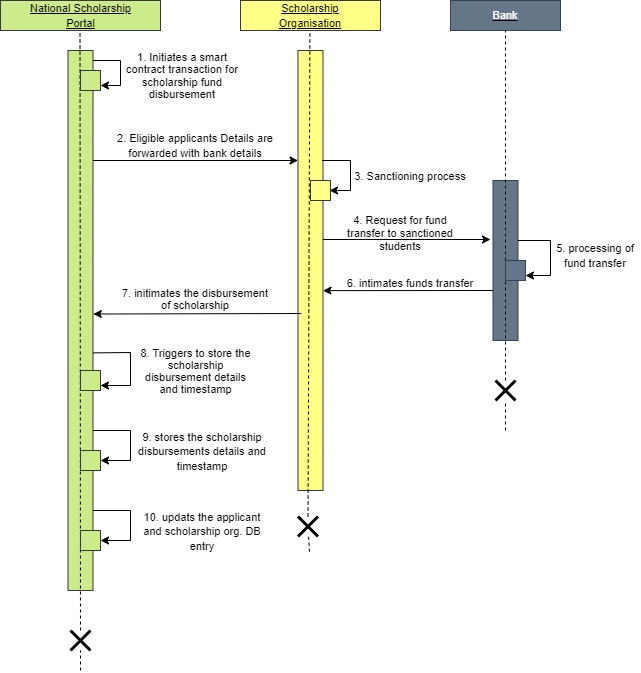

The diagram above was exported from draw.io. Its source (the exported page's mxGraphModel, read from the mxfile embedded in the PNG):
<mxGraphModel dx="1467" dy="767" grid="1" gridSize="10" guides="1" tooltips="1" connect="1" arrows="1" fold="1" page="1" pageScale="1" pageWidth="850" pageHeight="1100" math="0" shadow="0">
  <root>
    <mxCell id="0" />
    <mxCell id="1" parent="0" />
    <mxCell id="2" value="" style="rounded=0;whiteSpace=wrap;html=1;fillColor=#cdeb8b;strokeColor=#36393d;" vertex="1" parent="1">
      <mxGeometry x="90" y="40" width="160" height="30" as="geometry" />
    </mxCell>
    <mxCell id="3" value="&lt;u&gt;&lt;font style=&quot;font-size: 11px;&quot;&gt;National Scholarship Portal&lt;/font&gt;&lt;/u&gt;" style="text;html=1;align=center;verticalAlign=middle;whiteSpace=wrap;rounded=0;" vertex="1" parent="1">
      <mxGeometry x="112.5" y="40" width="115" height="30" as="geometry" />
    </mxCell>
    <mxCell id="4" value="" style="rounded=0;whiteSpace=wrap;html=1;fillColor=#cdeb8b;strokeColor=#36393d;" vertex="1" parent="1">
      <mxGeometry x="157.5" y="90" width="25" height="540" as="geometry" />
    </mxCell>
    <mxCell id="5" value="" style="endArrow=none;dashed=1;html=1;rounded=0;" edge="1" source="43" parent="1">
      <mxGeometry width="50" height="50" relative="1" as="geometry">
        <mxPoint x="170" y="710" as="sourcePoint" />
        <mxPoint x="169.5" y="70" as="targetPoint" />
      </mxGeometry>
    </mxCell>
    <mxCell id="6" value="" style="rounded=0;whiteSpace=wrap;html=1;fillColor=#ffff88;strokeColor=#36393d;" vertex="1" parent="1">
      <mxGeometry x="330" y="40" width="140" height="30" as="geometry" />
    </mxCell>
    <mxCell id="7" value="" style="rounded=0;whiteSpace=wrap;html=1;fillColor=#cdeb8b;strokeColor=#36393d;" vertex="1" parent="1">
      <mxGeometry x="170" y="110" width="20" height="20" as="geometry" />
    </mxCell>
    <mxCell id="8" value="" style="rounded=0;whiteSpace=wrap;html=1;fillColor=#ffff88;strokeColor=#36393d;" vertex="1" parent="1">
      <mxGeometry x="387.5" y="90" width="25" height="440" as="geometry" />
    </mxCell>
    <mxCell id="9" value="" style="endArrow=none;dashed=1;html=1;rounded=0;" edge="1" source="45" parent="1">
      <mxGeometry width="50" height="50" relative="1" as="geometry">
        <mxPoint x="399" y="591.1764705882352" as="sourcePoint" />
        <mxPoint x="399.40999999999997" y="70" as="targetPoint" />
      </mxGeometry>
    </mxCell>
    <mxCell id="10" value="" style="endArrow=classic;html=1;rounded=0;entryX=1;entryY=0.75;entryDx=0;entryDy=0;" edge="1" target="7" parent="1">
      <mxGeometry width="50" height="50" relative="1" as="geometry">
        <mxPoint x="182.5" y="100" as="sourcePoint" />
        <mxPoint x="210" y="140" as="targetPoint" />
        <Array as="points">
          <mxPoint x="210" y="100" />
          <mxPoint x="210" y="125" />
        </Array>
      </mxGeometry>
    </mxCell>
    <mxCell id="11" value="&lt;p style=&quot;line-height: 110%; font-size: 11px;&quot;&gt;&lt;font style=&quot;font-size: 11px;&quot;&gt;1. Initiates a smart contract transaction&lt;/font&gt;&amp;nbsp;&lt;font style=&quot;font-size: 11px;&quot;&gt;for scholarship fund disbursement&lt;/font&gt;&lt;/p&gt;" style="text;html=1;align=center;verticalAlign=middle;whiteSpace=wrap;rounded=0;" vertex="1" parent="1">
      <mxGeometry x="212.5" y="100" width="120" height="30" as="geometry" />
    </mxCell>
    <mxCell id="12" value="&lt;font size=&quot;1&quot; style=&quot;&quot;&gt;&lt;u style=&quot;font-size: 11px;&quot;&gt;Scholarship Organisation&lt;/u&gt;&lt;/font&gt;" style="text;html=1;align=center;verticalAlign=middle;whiteSpace=wrap;rounded=0;" vertex="1" parent="1">
      <mxGeometry x="370" y="40" width="60" height="30" as="geometry" />
    </mxCell>
    <mxCell id="13" value="" style="rounded=0;whiteSpace=wrap;html=1;fillColor=#647687;strokeColor=#314354;fontColor=#ffffff;" vertex="1" parent="1">
      <mxGeometry x="540" y="40" width="110" height="30" as="geometry" />
    </mxCell>
    <mxCell id="14" value="&lt;u&gt;&lt;font color=&quot;#ffffff&quot; style=&quot;font-size: 11px;&quot;&gt;Bank&lt;/font&gt;&lt;/u&gt;" style="text;html=1;align=center;verticalAlign=middle;whiteSpace=wrap;rounded=0;" vertex="1" parent="1">
      <mxGeometry x="565" y="40" width="60" height="30" as="geometry" />
    </mxCell>
    <mxCell id="15" value="" style="rounded=0;whiteSpace=wrap;html=1;fillColor=#647687;strokeColor=#314354;fontColor=#ffffff;" vertex="1" parent="1">
      <mxGeometry x="582.5" y="220" width="25" height="160" as="geometry" />
    </mxCell>
    <mxCell id="16" value="" style="endArrow=none;dashed=1;html=1;rounded=0;" edge="1" source="41" parent="1">
      <mxGeometry width="50" height="50" relative="1" as="geometry">
        <mxPoint x="595" y="470" as="sourcePoint" />
        <mxPoint x="594.99" y="70" as="targetPoint" />
      </mxGeometry>
    </mxCell>
    <mxCell id="17" value="" style="endArrow=classic;html=1;rounded=0;entryX=0;entryY=0.25;entryDx=0;entryDy=0;" edge="1" target="8" parent="1">
      <mxGeometry width="50" height="50" relative="1" as="geometry">
        <mxPoint x="182.5" y="200" as="sourcePoint" />
        <mxPoint x="232.5" y="150" as="targetPoint" />
      </mxGeometry>
    </mxCell>
    <mxCell id="18" value="&lt;font style=&quot;font-size: 11px;&quot;&gt;2. Eligible applicants Details are forwarded with bank details&lt;/font&gt;" style="text;html=1;align=center;verticalAlign=middle;whiteSpace=wrap;rounded=0;" vertex="1" parent="1">
      <mxGeometry x="200" y="170" width="170" height="30" as="geometry" />
    </mxCell>
    <mxCell id="19" value="" style="rounded=0;whiteSpace=wrap;html=1;fillColor=#ffff88;strokeColor=#36393d;" vertex="1" parent="1">
      <mxGeometry x="400" y="220" width="20" height="20" as="geometry" />
    </mxCell>
    <mxCell id="20" value="" style="endArrow=classic;html=1;rounded=0;exitX=1;exitY=0.25;exitDx=0;exitDy=0;entryX=1;entryY=0.5;entryDx=0;entryDy=0;" edge="1" parent="1">
      <mxGeometry width="50" height="50" relative="1" as="geometry">
        <mxPoint x="411.5" y="200.0000000000001" as="sourcePoint" />
        <mxPoint x="419" y="230" as="targetPoint" />
        <Array as="points">
          <mxPoint x="440" y="200" />
          <mxPoint x="440" y="230" />
        </Array>
      </mxGeometry>
    </mxCell>
    <mxCell id="21" value="&lt;p style=&quot;line-height: 100%;&quot;&gt;&lt;font style=&quot;font-size: 11px;&quot;&gt;3. Sanctioning process&lt;/font&gt;&lt;/p&gt;" style="text;html=1;align=center;verticalAlign=middle;whiteSpace=wrap;rounded=0;" vertex="1" parent="1">
      <mxGeometry x="440" y="200" width="120" height="30" as="geometry" />
    </mxCell>
    <mxCell id="22" value="" style="endArrow=classic;html=1;rounded=0;" edge="1" parent="1">
      <mxGeometry width="50" height="50" relative="1" as="geometry">
        <mxPoint x="412.5" y="279" as="sourcePoint" />
        <mxPoint x="580" y="279" as="targetPoint" />
      </mxGeometry>
    </mxCell>
    <mxCell id="23" value="&lt;font style=&quot;font-size: 11px;&quot;&gt;4. Request for fund transfer to sanctioned students&lt;/font&gt;" style="text;html=1;align=center;verticalAlign=middle;whiteSpace=wrap;rounded=0;fontSize=11;" vertex="1" parent="1">
      <mxGeometry x="425" y="258" width="130" height="30" as="geometry" />
    </mxCell>
    <mxCell id="24" value="" style="rounded=0;whiteSpace=wrap;html=1;fillColor=#647687;strokeColor=#314354;fontColor=#ffffff;" vertex="1" parent="1">
      <mxGeometry x="595" y="300" width="20" height="20" as="geometry" />
    </mxCell>
    <mxCell id="25" value="" style="endArrow=classic;html=1;rounded=0;entryX=1;entryY=0.75;entryDx=0;entryDy=0;" edge="1" target="24" parent="1">
      <mxGeometry width="50" height="50" relative="1" as="geometry">
        <mxPoint x="607.5" y="280" as="sourcePoint" />
        <mxPoint x="630" y="320" as="targetPoint" />
        <Array as="points">
          <mxPoint x="640" y="280" />
          <mxPoint x="640" y="315" />
        </Array>
      </mxGeometry>
    </mxCell>
    <mxCell id="26" value="&lt;font style=&quot;font-size: 11px;&quot;&gt;5. processing of fund transfer&lt;/font&gt;" style="text;html=1;align=center;verticalAlign=middle;whiteSpace=wrap;rounded=0;" vertex="1" parent="1">
      <mxGeometry x="640" y="280" width="90" height="30" as="geometry" />
    </mxCell>
    <mxCell id="27" value="" style="endArrow=classic;html=1;rounded=0;entryX=0.9;entryY=0.523;entryDx=0;entryDy=0;entryPerimeter=0;" edge="1" parent="1">
      <mxGeometry width="50" height="50" relative="1" as="geometry">
        <mxPoint x="582.5" y="330" as="sourcePoint" />
        <mxPoint x="412.5" y="330.12" as="targetPoint" />
      </mxGeometry>
    </mxCell>
    <mxCell id="28" value="6. intimates funds transfer" style="text;html=1;align=center;verticalAlign=middle;whiteSpace=wrap;rounded=0;fontSize=11;" vertex="1" parent="1">
      <mxGeometry x="425" y="308" width="150" height="30" as="geometry" />
    </mxCell>
    <mxCell id="29" value="" style="endArrow=classic;html=1;rounded=0;exitX=0.147;exitY=0.597;exitDx=0;exitDy=0;exitPerimeter=0;entryX=1.013;entryY=0.488;entryDx=0;entryDy=0;entryPerimeter=0;" edge="1" target="4" parent="1">
      <mxGeometry width="50" height="50" relative="1" as="geometry">
        <mxPoint x="390.84499999999997" y="353.00000000000006" as="sourcePoint" />
        <mxPoint x="182.49500000000003" y="394.9700000000001" as="targetPoint" />
      </mxGeometry>
    </mxCell>
    <mxCell id="30" value="&lt;p style=&quot;line-height: 100%;&quot;&gt;&lt;font style=&quot;font-size: 11px;&quot;&gt;7. initimates the disbursement of scholarship&lt;/font&gt;&lt;/p&gt;" style="text;html=1;align=center;verticalAlign=middle;whiteSpace=wrap;rounded=0;" vertex="1" parent="1">
      <mxGeometry x="210" y="323" width="150" height="30" as="geometry" />
    </mxCell>
    <mxCell id="31" value="" style="rounded=0;whiteSpace=wrap;html=1;fillColor=#cdeb8b;strokeColor=#36393d;" vertex="1" parent="1">
      <mxGeometry x="170" y="410" width="20" height="20" as="geometry" />
    </mxCell>
    <mxCell id="32" value="" style="endArrow=classic;html=1;rounded=0;exitX=1.013;exitY=0.672;exitDx=0;exitDy=0;exitPerimeter=0;entryX=1;entryY=0.75;entryDx=0;entryDy=0;" edge="1" target="31" parent="1">
      <mxGeometry width="50" height="50" relative="1" as="geometry">
        <mxPoint x="182.49500000000003" y="392.4" as="sourcePoint" />
        <mxPoint x="230" y="420" as="targetPoint" />
        <Array as="points">
          <mxPoint x="220" y="392" />
          <mxPoint x="220" y="425" />
        </Array>
      </mxGeometry>
    </mxCell>
    <mxCell id="33" value="&lt;p style=&quot;line-height: 100%;&quot;&gt;&lt;font style=&quot;font-size: 11px;&quot;&gt;8. Triggers to store the scholarship disbursement details and timestamp&lt;/font&gt;&lt;/p&gt;" style="text;html=1;align=center;verticalAlign=middle;whiteSpace=wrap;rounded=0;" vertex="1" parent="1">
      <mxGeometry x="223.75" y="395" width="122.5" height="30" as="geometry" />
    </mxCell>
    <mxCell id="34" value="" style="rounded=0;whiteSpace=wrap;html=1;fillColor=#cdeb8b;strokeColor=#36393d;" vertex="1" parent="1">
      <mxGeometry x="170" y="490" width="20" height="20" as="geometry" />
    </mxCell>
    <mxCell id="35" value="" style="endArrow=classic;html=1;rounded=0;entryX=1;entryY=0.5;entryDx=0;entryDy=0;" edge="1" target="34" parent="1">
      <mxGeometry width="50" height="50" relative="1" as="geometry">
        <mxPoint x="182.5" y="470" as="sourcePoint" />
        <mxPoint x="240" y="500" as="targetPoint" />
        <Array as="points">
          <mxPoint x="220" y="470" />
          <mxPoint x="220" y="500" />
        </Array>
      </mxGeometry>
    </mxCell>
    <mxCell id="36" value="&lt;font style=&quot;font-size: 11px;&quot;&gt;9. stores the scholarship disbursements details and timestamp&lt;/font&gt;" style="text;html=1;align=center;verticalAlign=middle;whiteSpace=wrap;rounded=0;" vertex="1" parent="1">
      <mxGeometry x="212.5" y="476" width="160" height="30" as="geometry" />
    </mxCell>
    <mxCell id="37" value="" style="rounded=0;whiteSpace=wrap;html=1;fillColor=#cdeb8b;strokeColor=#36393d;" vertex="1" parent="1">
      <mxGeometry x="170" y="570" width="20" height="20" as="geometry" />
    </mxCell>
    <mxCell id="38" value="" style="endArrow=classic;html=1;rounded=0;entryX=1;entryY=0.5;entryDx=0;entryDy=0;" edge="1" parent="1">
      <mxGeometry width="50" height="50" relative="1" as="geometry">
        <mxPoint x="182.5" y="550" as="sourcePoint" />
        <mxPoint x="190" y="580" as="targetPoint" />
        <Array as="points">
          <mxPoint x="220" y="550" />
          <mxPoint x="220" y="580" />
        </Array>
      </mxGeometry>
    </mxCell>
    <mxCell id="39" value="&lt;font style=&quot;font-size: 11px;&quot;&gt;10. updats the applicant and scholarship org. DB entry&lt;/font&gt;" style="text;html=1;align=center;verticalAlign=middle;whiteSpace=wrap;rounded=0;" vertex="1" parent="1">
      <mxGeometry x="227.5" y="556" width="130" height="30" as="geometry" />
    </mxCell>
    <mxCell id="40" value="" style="endArrow=none;dashed=1;html=1;rounded=0;" edge="1" target="41" parent="1">
      <mxGeometry width="50" height="50" relative="1" as="geometry">
        <mxPoint x="595" y="470" as="sourcePoint" />
        <mxPoint x="594.99" y="70" as="targetPoint" />
      </mxGeometry>
    </mxCell>
    <mxCell id="41" value="" style="shape=umlDestroy;whiteSpace=wrap;html=1;strokeWidth=3;targetShapes=umlLifeline;" vertex="1" parent="1">
      <mxGeometry x="585" y="420" width="20" height="20" as="geometry" />
    </mxCell>
    <mxCell id="42" value="" style="endArrow=none;dashed=1;html=1;rounded=0;" edge="1" target="43" parent="1">
      <mxGeometry width="50" height="50" relative="1" as="geometry">
        <mxPoint x="170" y="710" as="sourcePoint" />
        <mxPoint x="169.5" y="70" as="targetPoint" />
      </mxGeometry>
    </mxCell>
    <mxCell id="43" value="" style="shape=umlDestroy;whiteSpace=wrap;html=1;strokeWidth=3;targetShapes=umlLifeline;" vertex="1" parent="1">
      <mxGeometry x="160" y="670" width="20" height="20" as="geometry" />
    </mxCell>
    <mxCell id="44" value="" style="endArrow=none;dashed=1;html=1;rounded=0;" edge="1" target="45" parent="1">
      <mxGeometry width="50" height="50" relative="1" as="geometry">
        <mxPoint x="399" y="591.1764705882352" as="sourcePoint" />
        <mxPoint x="399.40999999999997" y="70" as="targetPoint" />
      </mxGeometry>
    </mxCell>
    <mxCell id="45" value="" style="shape=umlDestroy;whiteSpace=wrap;html=1;strokeWidth=3;targetShapes=umlLifeline;" vertex="1" parent="1">
      <mxGeometry x="387.5" y="556" width="20" height="20" as="geometry" />
    </mxCell>
  </root>
</mxGraphModel>